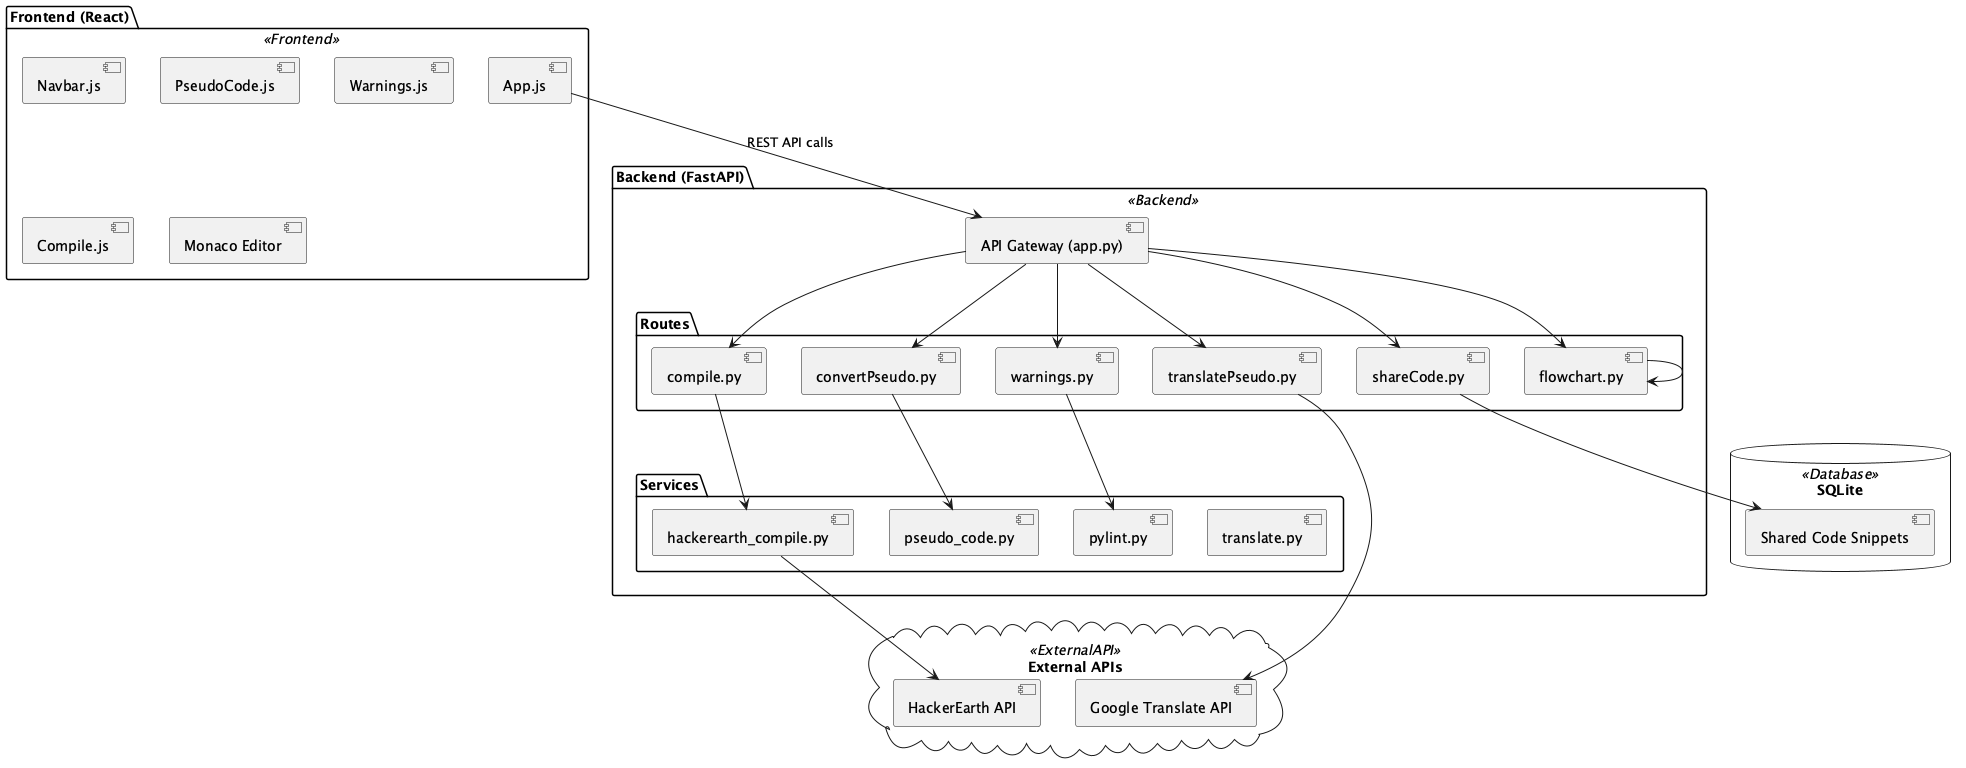

The diagram above was rendered by PlantUML. Its source (embedded in the PNG):
@startuml ankithans_codeX

skinparam component {
  BackgroundColor<<Frontend>> LightBlue
  BackgroundColor<<Backend>> LightGreen
  BackgroundColor<<ExternalAPI>> LightYellow
  BackgroundColor<<Database>> LightGray
}

package "Frontend (React)" <<Frontend>> {
  [App.js]
  [Navbar.js]
  [PseudoCode.js]
  [Warnings.js]
  [Compile.js]
  [Monaco Editor]
}

package "Backend (FastAPI)" <<Backend>> {
  [API Gateway (app.py)]
  package "Routes" {
    [compile.py]
    [convertPseudo.py]
    [warnings.py]
    [translatePseudo.py]
    [shareCode.py]
    [flowchart.py]
  }
  package "Services" {
    [pylint.py]
    [pseudo_code.py]
    [hackerearth_compile.py]
    [translate.py]
    [flowchart.py]
  }
}

database "SQLite" <<Database>> {
  [Shared Code Snippets]
}

cloud "External APIs" <<ExternalAPI>> {
  [HackerEarth API]
  [Google Translate API]
}

[App.js] --> [API Gateway (app.py)] : REST API calls
[API Gateway (app.py)] --> [compile.py]
[API Gateway (app.py)] --> [convertPseudo.py]
[API Gateway (app.py)] --> [warnings.py]
[API Gateway (app.py)] --> [translatePseudo.py]
[API Gateway (app.py)] --> [shareCode.py]
[API Gateway (app.py)] --> [flowchart.py]

[compile.py] --> [hackerearth_compile.py]
[convertPseudo.py] --> [pseudo_code.py]
[warnings.py] --> [pylint.py]
[translatePseudo.py] --> [Google Translate API]
[shareCode.py] --> [Shared Code Snippets]
[flowchart.py] --> [flowchart.py]

[hackerearth_compile.py] --> [HackerEarth API]

@enduml